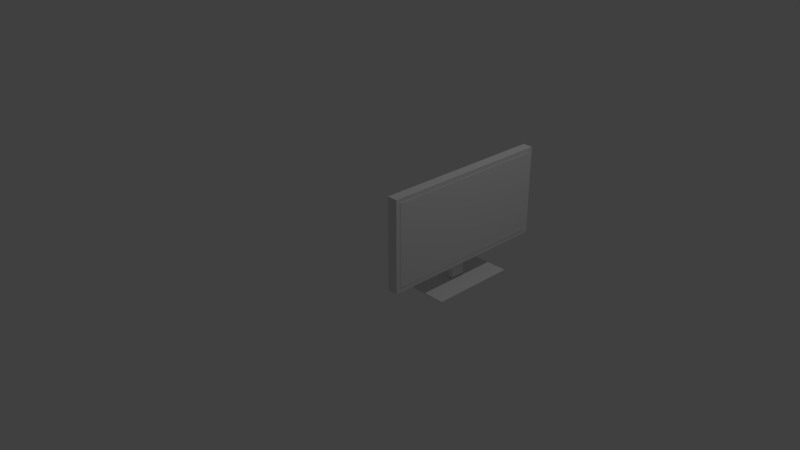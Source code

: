 # Source: monitor3.blend  (saved by Blender 2.79.0; exported with 4.5.12 LTS)
import bpy
from mathutils import Matrix  # noqa: F401  (used for matrix-valued properties, if any)

bpy.ops.wm.read_factory_settings(use_empty=True)
scene = bpy.context.scene
scene.name = 'Scene'

# ---- collections
col_collection_1 = bpy.data.collections.new('Collection 1'); scene.collection.children.link(col_collection_1)

# ---- materials (node trees are filled in below, after node groups)
mat_material = bpy.data.materials.new('Material')
mat_material.alpha_threshold = 0.0
mat_material.use_transparent_shadow = False
mat_material.roughness = 0.5
mat_material.line_color = (0.0, 0.0, 0.0, 1.0)
mat_material_001 = bpy.data.materials.new('Material.001')
mat_material_001.alpha_threshold = 0.0
mat_material_001.use_transparent_shadow = False
mat_material_001.roughness = 0.5
mat_material_001.line_color = (0.0, 0.0, 0.0, 1.0)
mat_material_002 = bpy.data.materials.new('Material.002')
mat_material_002.alpha_threshold = 0.0
mat_material_002.use_transparent_shadow = False
mat_material_002.roughness = 0.5
mat_material_002.line_color = (0.0, 0.0, 0.0, 1.0)
mat_material_003 = bpy.data.materials.new('Material.003')
mat_material_003.alpha_threshold = 0.0
mat_material_003.use_transparent_shadow = False
mat_material_003.roughness = 0.5
mat_material_003.line_color = (0.0, 0.0, 0.0, 1.0)
mat_material_004 = bpy.data.materials.new('Material.004')
mat_material_004.alpha_threshold = 0.0
mat_material_004.use_transparent_shadow = False
mat_material_004.roughness = 0.5
mat_material_004.line_color = (0.0, 0.0, 0.0, 1.0)

# ---- material node trees

# ---- world
world_world = bpy.data.worlds.new('World'); scene.world = world_world
world_world.color = (0.05088, 0.05088, 0.05088)
world_world.use_sun_shadow = False
world_world.sun_shadow_jitter_overblur = 0.0
world_world.cycles.sampling_method = 'MANUAL'

# ---- cameras
cam_camera = bpy.data.cameras.new('Camera')
cam_camera.clip_end = 100.0
cam_camera.lens = 35.0
cam_camera.sensor_width = 32.0
cam_camera.sensor_height = 18.0
cam_camera.ortho_scale = 7.314
cam_camera.dof.focus_distance = 0.0
cam_camera.dof.aperture_fstop = 128.0

# ---- lights
light_lamp = bpy.data.lights.new('Lamp', 'POINT')
light_lamp.transmission_factor = 0.0
light_lamp.cutoff_distance = 30.0
light_lamp.energy = 100.0
light_lamp.shadow_buffer_clip_start = 1.001
light_lamp.shadow_soft_size = 0.1
light_lamp.shadow_maximum_resolution = 0.006
light_lamp.use_absolute_resolution = True

# ---- meshes
me_cube = bpy.data.meshes.new('Cube')
me_cube.from_pydata([(1.0, 1.0, -1.0), (1.0, -1.0, -1.0), (-1.0, -1.0, -1.0), (-1.0, 1.0, -1.0), (1.0, 1.0, 1.0), (1.0, -1.0, 1.0), (-1.0, -1.0, 1.0), (-1.0, 1.0, 1.0)], [], [(0, 1, 2, 3), (4, 7, 6, 5), (0, 4, 5, 1), (1, 5, 6, 2), (2, 6, 7, 3), (4, 0, 3, 7)])
me_cube.materials.append(mat_material)
me_cube.use_remesh_preserve_volume = False
me_cube.use_remesh_preserve_attributes = False
me_cube.use_mirror_vertex_groups = False
me_cube.update()
me_cube_001 = bpy.data.meshes.new('Cube.001')
me_cube_001.from_pydata([(1.0, 1.0, -1.0), (1.0, -1.0, -1.0), (-1.0, -1.0, -1.0), (-1.0, 1.0, -1.0), (1.0, 1.0, 1.0), (1.0, -1.0, 1.0), (-1.0, -1.0, 1.0), (-1.0, 1.0, 1.0)], [], [(0, 1, 2, 3), (4, 7, 6, 5), (0, 4, 5, 1), (1, 5, 6, 2), (2, 6, 7, 3), (4, 0, 3, 7)])
me_cube_001.materials.append(mat_material_001)
me_cube_001.use_remesh_preserve_volume = False
me_cube_001.use_remesh_preserve_attributes = False
me_cube_001.use_mirror_vertex_groups = False
me_cube_001.update()
me_cube_002 = bpy.data.meshes.new('Cube.002')
me_cube_002.from_pydata([(1.0, 1.0, -1.0), (1.0, -1.0, -1.0), (-1.0, -1.0, -1.0), (-1.0, 1.0, -1.0), (1.0, 1.0, 1.0), (1.0, -1.0, 1.0), (-1.0, -1.0, 1.0), (-1.0, 1.0, 1.0)], [], [(0, 1, 2, 3), (4, 7, 6, 5), (0, 4, 5, 1), (1, 5, 6, 2), (2, 6, 7, 3), (4, 0, 3, 7)])
me_cube_002.materials.append(mat_material_002)
me_cube_002.use_remesh_preserve_volume = False
me_cube_002.use_remesh_preserve_attributes = False
me_cube_002.use_mirror_vertex_groups = False
me_cube_002.update()
me_cube_003 = bpy.data.meshes.new('Cube.003')
me_cube_003.from_pydata([(1.0, 1.0, -1.0), (1.0, -1.0, -1.0), (-1.0, -1.0, -1.0), (-1.0, 1.0, -1.0), (1.0, 1.0, 1.0), (1.0, -1.0, 1.0), (-1.0, -1.0, 1.0), (-1.0, 1.0, 1.0)], [], [(0, 1, 2, 3), (4, 7, 6, 5), (0, 4, 5, 1), (1, 5, 6, 2), (2, 6, 7, 3), (4, 0, 3, 7)])
me_cube_003.materials.append(mat_material_003)
me_cube_003.use_remesh_preserve_volume = False
me_cube_003.use_remesh_preserve_attributes = False
me_cube_003.use_mirror_vertex_groups = False
me_cube_003.update()
me_cube_005 = bpy.data.meshes.new('Cube.005')
me_cube_005.from_pydata([(1.0, 1.0, -1.0), (1.0, -1.0, -1.0), (-1.0, -1.0, -1.0), (-1.0, 1.0, -1.0), (1.0, 1.0, 1.0), (1.0, -1.0, 1.0), (-1.0, -1.0, 1.0), (-1.0, 1.0, 1.0)], [], [(0, 1, 2, 3), (4, 7, 6, 5), (0, 4, 5, 1), (1, 5, 6, 2), (2, 6, 7, 3), (4, 0, 3, 7)])
me_cube_005.materials.append(mat_material_004)
me_cube_005.use_remesh_preserve_volume = False
me_cube_005.use_remesh_preserve_attributes = False
me_cube_005.use_mirror_vertex_groups = False
me_cube_005.update()

# ---- objects
ob_cube = bpy.data.objects.new('Cube', me_cube)
ob_lamp = bpy.data.objects.new('Lamp', light_lamp)
ob_camera = bpy.data.objects.new('Camera', cam_camera)
ob_cube_001 = bpy.data.objects.new('Cube.001', me_cube_001)
ob_cube_002 = bpy.data.objects.new('Cube.002', me_cube_002)
ob_cube_003 = bpy.data.objects.new('Cube.003', me_cube_003)
ob_cube_004 = bpy.data.objects.new('Cube.004', me_cube_005)

# ---- transforms, parenting, visibility, modifiers, constraints
ob_cube.location = (1.846, -1.502, 2.207)
ob_cube.rotation_euler = (-56.55, 0.002897, 0.06571)
ob_cube.scale = (-0.06236, 1.07, 0.5495)
ob_cube.lock_rotations_4d = False
ob_cube.empty_display_type = 'ARROWS'
ob_cube.lineart.crease_threshold = 0.0
ob_lamp.location = (4.266, -0.3262, 6.979)
ob_lamp.rotation_euler = (57.2, 0.05607, 1.932)
ob_lamp.lock_rotations_4d = False
ob_lamp.empty_display_type = 'ARROWS'
ob_lamp.color = (0.0, 0.0, 0.0, 0.0)
ob_lamp.lineart.crease_threshold = 0.0
ob_camera.location = (8.156, -7.601, 6.423)
ob_camera.rotation_euler = (57.66, 0.003279, 0.8806)
ob_camera.lock_rotations_4d = False
ob_camera.empty_display_type = 'ARROWS'
ob_camera.color = (0.0, 0.0, 0.0, 0.0)
ob_camera.display_type = 'WIRE'
ob_camera.lineart.crease_threshold = 0.0
ob_cube_001.location = (1.749, -1.508, 2.208)
ob_cube_001.rotation_euler = (-56.55, 0.002897, 0.06571)
ob_cube_001.scale = (-0.04237, 0.7804, 0.4397)
ob_cube_001.lock_rotations_4d = False
ob_cube_001.empty_display_type = 'ARROWS'
ob_cube_001.lineart.crease_threshold = 0.0
ob_cube_002.location = (1.748, -1.509, 1.612)
ob_cube_002.rotation_euler = (-56.55, 0.002897, 0.06571)
ob_cube_002.scale = (-0.04082, 0.09022, 0.1832)
ob_cube_002.lock_rotations_4d = False
ob_cube_002.empty_display_type = 'ARROWS'
ob_cube_002.lineart.crease_threshold = 0.0
ob_cube_003.location = (1.747, -1.51, 1.398)
ob_cube_003.rotation_euler = (-56.55, 0.002897, 0.06571)
ob_cube_003.scale = (-0.3015, 0.5265, -0.00461)
ob_cube_003.lock_rotations_4d = False
ob_cube_003.empty_display_type = 'ARROWS'
ob_cube_003.lineart.crease_threshold = 0.0
ob_cube_004.location = (1.91, -1.502, 2.207)
ob_cube_004.rotation_euler = (-56.55, 0.002897, 0.06571)
ob_cube_004.scale = (-0.002569, 1.013, 0.4968)
ob_cube_004.lock_rotations_4d = False
ob_cube_004.empty_display_type = 'ARROWS'
ob_cube_004.lineart.crease_threshold = 0.0

# ---- collection membership
col_collection_1.objects.link(ob_cube)
col_collection_1.objects.link(ob_lamp)
col_collection_1.objects.link(ob_camera)
col_collection_1.objects.link(ob_cube_001)
col_collection_1.objects.link(ob_cube_002)
col_collection_1.objects.link(ob_cube_003)
col_collection_1.objects.link(ob_cube_004)

# ---- scene / render settings (as saved in the file)
scene.camera = ob_camera
scene.frame_start = 1; scene.frame_end = 250; scene.frame_set(1)
scene.render.engine = 'BLENDER_EEVEE_NEXT'
scene.render.resolution_percentage = 50
scene.render.dither_intensity = 0.0
scene.cycles.use_denoising = False
scene.cycles.samples = 128
scene.cycles.sampling_pattern = 'TABULATED_SOBOL'
scene.cycles.use_adaptive_sampling = False
scene.cycles.use_light_tree = False
scene.cycles.blur_glossy = 0.0
scene.cycles.sample_clamp_indirect = 0.0
scene.view_settings.view_transform = 'Standard'
bpy.context.view_layer.update()
